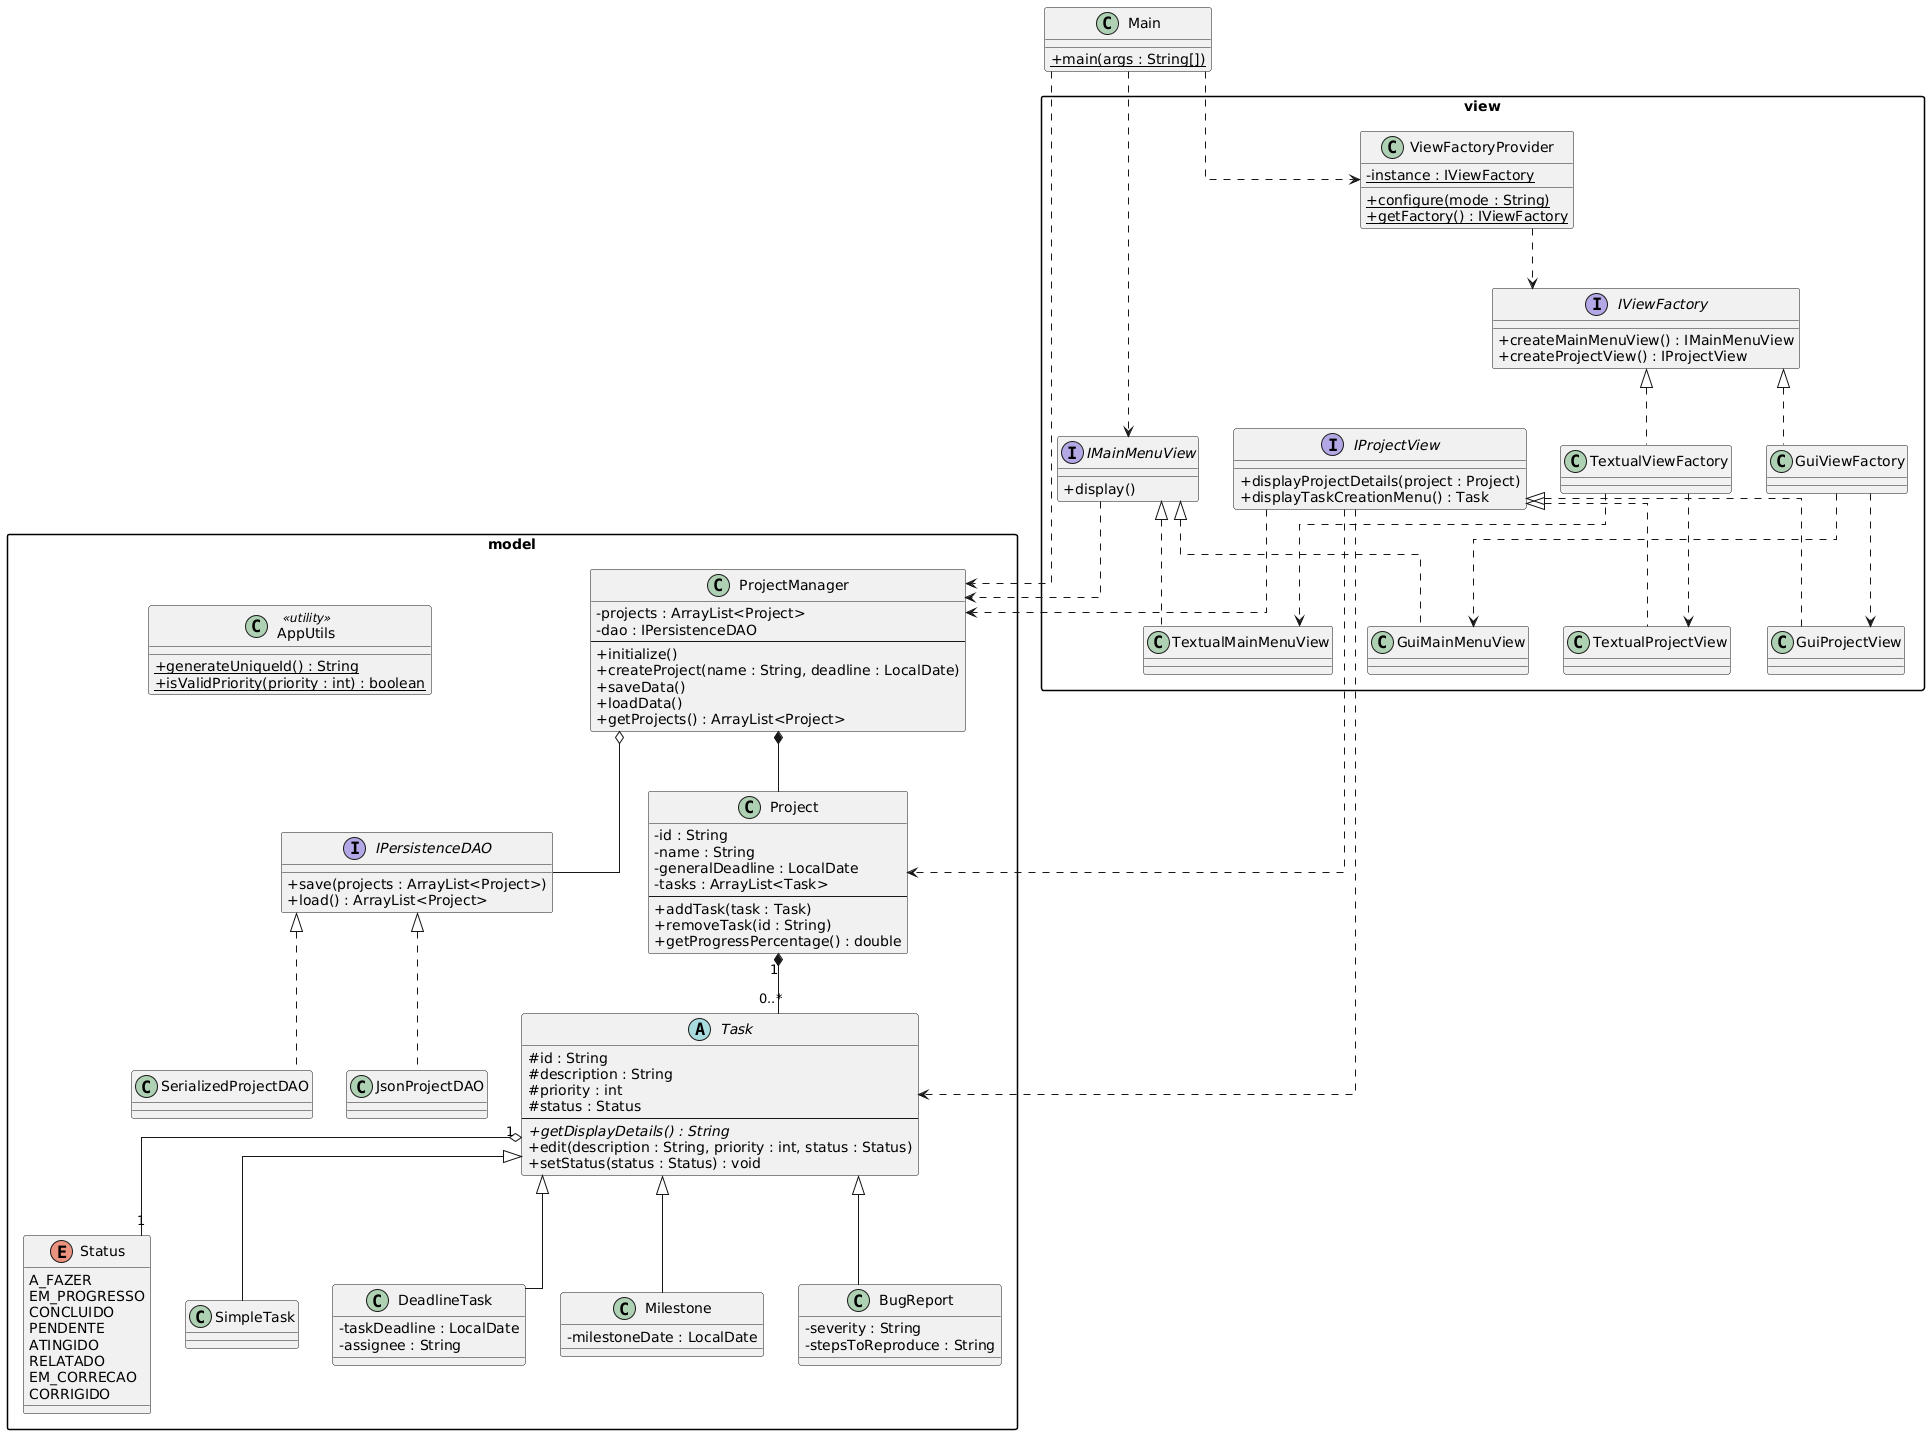

The diagram above was rendered by PlantUML. Its source (embedded in the PNG):
@startuml
skinparam classAttributeIconSize 0
skinparam linetype ortho
skinparam packageStyle rectangle

' ######################################
' MODEL
' ######################################
package "model" {

    ' Enum para garantir a segurança de tipo dos status
    enum Status {
        A_FAZER
        EM_PROGRESSO
        CONCLUIDO
        PENDENTE
        ATINGIDO
        RELATADO
        EM_CORRECAO
        CORRIGIDO
    }

    interface IPersistenceDAO {
        + save(projects : ArrayList<Project>)
        + load() : ArrayList<Project>
    }

    class Project {
        - id : String
        - name : String
        - generalDeadline : LocalDate
        - tasks : ArrayList<Task>
        --
        + addTask(task : Task)
        + removeTask(id : String)
        + getProgressPercentage() : double
    }

    abstract class Task {
        # id : String
        # description : String
        # priority : int
        # status : Status
        --
        + {abstract} getDisplayDetails() : String
        + edit(description : String, priority : int, status : Status)
        + setStatus(status : Status) : void
    }

    ' ----- Subclasses limpas -----
    ' (A seta de herança já implica a implementação 
    ' dos métodos abstratos)
    
    class SimpleTask {
        ' (Não adiciona novos atributos)
    }
    class DeadlineTask {
        - taskDeadline : LocalDate
        - assignee : String
    }
    class Milestone {
        - milestoneDate : LocalDate
    }
    class BugReport {
        - severity : String
        - stepsToReproduce : String
    }

    class SerializedProjectDAO
    class JsonProjectDAO

    class AppUtils <<utility>> {
        + {static} generateUniqueId() : String
        + {static} isValidPriority(priority : int) : boolean
    }

    class ProjectManager {
        - projects : ArrayList<Project>
        - dao : IPersistenceDAO
        --
        + initialize()
        + createProject(name : String, deadline : LocalDate)
        + saveData()
        + loadData()
        + getProjects() : ArrayList<Project>
    }

    ' ----- RELACIONAMENTOS DO MODEL -----
    Project "1" *-- "0..*" Task
    Task "1" o-- "1" Status 
    
    Task <|-- SimpleTask
    Task <|-- DeadlineTask
    Task <|-- Milestone
    Task <|-- BugReport

    IPersistenceDAO <|.. SerializedProjectDAO
    IPersistenceDAO <|.. JsonProjectDAO

    ProjectManager *-- Project
    ProjectManager o-- IPersistenceDAO
}


' ######################################
' VIEW
' ######################################
package "view" {

    interface IViewFactory {
        + createMainMenuView() : IMainMenuView
        + createProjectView() : IProjectView
    }

    class TextualViewFactory
    class GuiViewFactory

    IViewFactory <|.. TextualViewFactory
    IViewFactory <|.. GuiViewFactory

    interface IMainMenuView {
        + display()
    }

    interface IProjectView {
        + displayProjectDetails(project : Project)
        + displayTaskCreationMenu() : Task
    }

    class TextualMainMenuView
    class GuiMainMenuView
    class TextualProjectView
    class GuiProjectView

    IMainMenuView <|.. TextualMainMenuView
    IMainMenuView <|.. GuiMainMenuView
    IProjectView <|.. TextualProjectView
    IProjectView <|.. GuiProjectView

    class ViewFactoryProvider {
        - {static} instance : IViewFactory
        + {static} configure(mode : String)
        + {static} getFactory() : IViewFactory
    }

    TextualViewFactory ..> TextualMainMenuView
    TextualViewFactory ..> TextualProjectView
    GuiViewFactory ..> GuiMainMenuView
    GuiViewFactory ..> GuiProjectView
    ViewFactoryProvider ..> IViewFactory
}


' ######################################
' MAIN / CROSS-LAYER CONNECTIONS
' ######################################
class Main {
    + {static} main(args : String[])
}

Main ..> ViewFactoryProvider
Main ..> IMainMenuView
Main ..> ProjectManager

IMainMenuView ..> ProjectManager
IProjectView ..> ProjectManager
IProjectView ..> Project
IProjectView ..> Task
@enduml